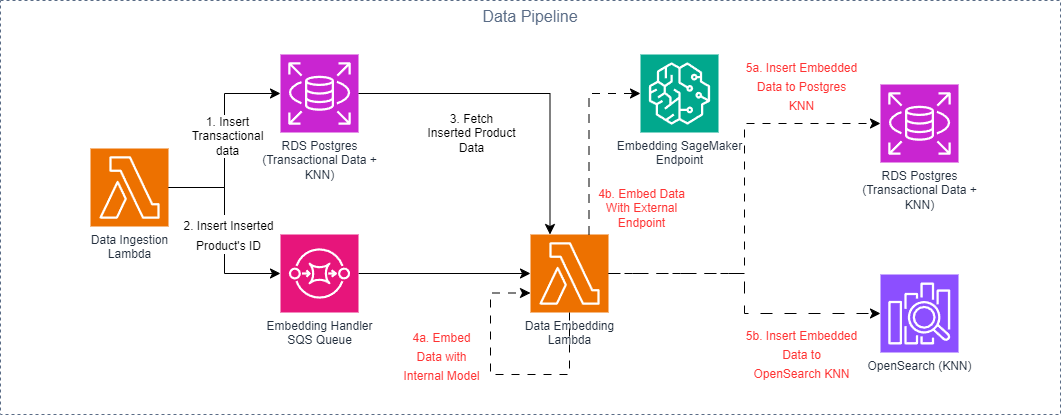

The diagram above was exported from draw.io. Its source (the exported page's mxGraphModel, read from the mxfile embedded in the PNG):
<mxGraphModel dx="1420" dy="872" grid="1" gridSize="10" guides="1" tooltips="1" connect="1" arrows="1" fold="1" page="1" pageScale="1" pageWidth="850" pageHeight="1100" math="0" shadow="0">
  <root>
    <mxCell id="0" />
    <mxCell id="1" parent="0" />
    <mxCell id="1fjh3QD75Fbl1ix5VI99-1" value="Data Pipeline" style="fillColor=none;strokeColor=#5A6C86;dashed=1;verticalAlign=top;fontStyle=0;fontColor=#5A6C86;whiteSpace=wrap;html=1;fontSize=16;" vertex="1" parent="1">
      <mxGeometry x="50" y="206" width="1060" height="414" as="geometry" />
    </mxCell>
    <mxCell id="1fjh3QD75Fbl1ix5VI99-2" value="Embedding SageMaker&lt;br&gt;Endpoint" style="sketch=0;points=[[0,0,0],[0.25,0,0],[0.5,0,0],[0.75,0,0],[1,0,0],[0,1,0],[0.25,1,0],[0.5,1,0],[0.75,1,0],[1,1,0],[0,0.25,0],[0,0.5,0],[0,0.75,0],[1,0.25,0],[1,0.5,0],[1,0.75,0]];outlineConnect=0;fontColor=#232F3E;fillColor=#01A88D;strokeColor=#ffffff;dashed=0;verticalLabelPosition=bottom;verticalAlign=top;align=center;html=1;fontSize=12;fontStyle=0;aspect=fixed;shape=mxgraph.aws4.resourceIcon;resIcon=mxgraph.aws4.sagemaker;" vertex="1" parent="1">
      <mxGeometry x="690" y="260" width="78" height="78" as="geometry" />
    </mxCell>
    <mxCell id="1fjh3QD75Fbl1ix5VI99-3" value="Data Ingestion&lt;br&gt;Lambda" style="sketch=0;points=[[0,0,0],[0.25,0,0],[0.5,0,0],[0.75,0,0],[1,0,0],[0,1,0],[0.25,1,0],[0.5,1,0],[0.75,1,0],[1,1,0],[0,0.25,0],[0,0.5,0],[0,0.75,0],[1,0.25,0],[1,0.5,0],[1,0.75,0]];outlineConnect=0;fontColor=#232F3E;fillColor=#ED7100;strokeColor=#ffffff;dashed=0;verticalLabelPosition=bottom;verticalAlign=top;align=center;html=1;fontSize=12;fontStyle=0;aspect=fixed;shape=mxgraph.aws4.resourceIcon;resIcon=mxgraph.aws4.lambda;" vertex="1" parent="1">
      <mxGeometry x="140" y="354" width="78" height="78" as="geometry" />
    </mxCell>
    <mxCell id="1fjh3QD75Fbl1ix5VI99-4" value="RDS Postgres&lt;br&gt;(Transactional Data +&lt;br&gt;KNN)" style="sketch=0;points=[[0,0,0],[0.25,0,0],[0.5,0,0],[0.75,0,0],[1,0,0],[0,1,0],[0.25,1,0],[0.5,1,0],[0.75,1,0],[1,1,0],[0,0.25,0],[0,0.5,0],[0,0.75,0],[1,0.25,0],[1,0.5,0],[1,0.75,0]];outlineConnect=0;fontColor=#232F3E;fillColor=#C925D1;strokeColor=#ffffff;dashed=0;verticalLabelPosition=bottom;verticalAlign=top;align=center;html=1;fontSize=12;fontStyle=0;aspect=fixed;shape=mxgraph.aws4.resourceIcon;resIcon=mxgraph.aws4.rds;" vertex="1" parent="1">
      <mxGeometry x="330" y="260" width="78" height="78" as="geometry" />
    </mxCell>
    <mxCell id="1fjh3QD75Fbl1ix5VI99-5" style="edgeStyle=orthogonalEdgeStyle;rounded=0;orthogonalLoop=1;jettySize=auto;html=1;fontSize=12;startSize=8;endSize=8;" edge="1" parent="1" source="1fjh3QD75Fbl1ix5VI99-6" target="1fjh3QD75Fbl1ix5VI99-11">
      <mxGeometry relative="1" as="geometry" />
    </mxCell>
    <mxCell id="1fjh3QD75Fbl1ix5VI99-6" value="Embedding Handler&lt;br&gt;SQS Queue" style="sketch=0;points=[[0,0,0],[0.25,0,0],[0.5,0,0],[0.75,0,0],[1,0,0],[0,1,0],[0.25,1,0],[0.5,1,0],[0.75,1,0],[1,1,0],[0,0.25,0],[0,0.5,0],[0,0.75,0],[1,0.25,0],[1,0.5,0],[1,0.75,0]];outlineConnect=0;fontColor=#232F3E;fillColor=#E7157B;strokeColor=#ffffff;dashed=0;verticalLabelPosition=bottom;verticalAlign=top;align=center;html=1;fontSize=12;fontStyle=0;aspect=fixed;shape=mxgraph.aws4.resourceIcon;resIcon=mxgraph.aws4.sqs;" vertex="1" parent="1">
      <mxGeometry x="330" y="440" width="78" height="78" as="geometry" />
    </mxCell>
    <mxCell id="1fjh3QD75Fbl1ix5VI99-7" style="edgeStyle=orthogonalEdgeStyle;rounded=0;orthogonalLoop=1;jettySize=auto;html=1;entryX=0;entryY=0.5;entryDx=0;entryDy=0;entryPerimeter=0;fontSize=12;startSize=8;endSize=8;" edge="1" parent="1" source="1fjh3QD75Fbl1ix5VI99-3" target="1fjh3QD75Fbl1ix5VI99-4">
      <mxGeometry relative="1" as="geometry" />
    </mxCell>
    <mxCell id="1fjh3QD75Fbl1ix5VI99-8" value="1. Insert&lt;br style=&quot;font-size: 12px;&quot;&gt;Transactional&lt;br style=&quot;font-size: 12px;&quot;&gt;data" style="edgeLabel;html=1;align=center;verticalAlign=middle;resizable=0;points=[];fontSize=12;" vertex="1" connectable="0" parent="1fjh3QD75Fbl1ix5VI99-7">
      <mxGeometry x="-0.0757" y="-1" relative="1" as="geometry">
        <mxPoint x="1" y="-13" as="offset" />
      </mxGeometry>
    </mxCell>
    <mxCell id="1fjh3QD75Fbl1ix5VI99-9" style="edgeStyle=orthogonalEdgeStyle;rounded=0;orthogonalLoop=1;jettySize=auto;html=1;entryX=0;entryY=0.5;entryDx=0;entryDy=0;entryPerimeter=0;fontSize=12;startSize=8;endSize=8;" edge="1" parent="1" source="1fjh3QD75Fbl1ix5VI99-3" target="1fjh3QD75Fbl1ix5VI99-6">
      <mxGeometry relative="1" as="geometry" />
    </mxCell>
    <mxCell id="1fjh3QD75Fbl1ix5VI99-10" value="&lt;font style=&quot;font-size: 12px;&quot;&gt;2. Insert Inserted&lt;br&gt;Product's ID&lt;br&gt;&lt;/font&gt;" style="edgeLabel;html=1;align=center;verticalAlign=middle;resizable=0;points=[];fontSize=16;" vertex="1" connectable="0" parent="1fjh3QD75Fbl1ix5VI99-9">
      <mxGeometry x="0.1405" y="3" relative="1" as="geometry">
        <mxPoint y="-11" as="offset" />
      </mxGeometry>
    </mxCell>
    <mxCell id="1fjh3QD75Fbl1ix5VI99-11" value="Data Embedding&lt;br&gt;Lambda" style="sketch=0;points=[[0,0,0],[0.25,0,0],[0.5,0,0],[0.75,0,0],[1,0,0],[0,1,0],[0.25,1,0],[0.5,1,0],[0.75,1,0],[1,1,0],[0,0.25,0],[0,0.5,0],[0,0.75,0],[1,0.25,0],[1,0.5,0],[1,0.75,0]];outlineConnect=0;fontColor=#232F3E;fillColor=#ED7100;strokeColor=#ffffff;dashed=0;verticalLabelPosition=bottom;verticalAlign=top;align=center;html=1;fontSize=12;fontStyle=0;aspect=fixed;shape=mxgraph.aws4.resourceIcon;resIcon=mxgraph.aws4.lambda;" vertex="1" parent="1">
      <mxGeometry x="580" y="440" width="78" height="78" as="geometry" />
    </mxCell>
    <mxCell id="1fjh3QD75Fbl1ix5VI99-12" value="OpenSearch (KNN)" style="sketch=0;points=[[0,0,0],[0.25,0,0],[0.5,0,0],[0.75,0,0],[1,0,0],[0,1,0],[0.25,1,0],[0.5,1,0],[0.75,1,0],[1,1,0],[0,0.25,0],[0,0.5,0],[0,0.75,0],[1,0.25,0],[1,0.5,0],[1,0.75,0]];outlineConnect=0;fontColor=#232F3E;fillColor=#8C4FFF;strokeColor=#ffffff;dashed=0;verticalLabelPosition=bottom;verticalAlign=top;align=center;html=1;fontSize=12;fontStyle=0;aspect=fixed;shape=mxgraph.aws4.resourceIcon;resIcon=mxgraph.aws4.elasticsearch_service;" vertex="1" parent="1">
      <mxGeometry x="930" y="480" width="78" height="78" as="geometry" />
    </mxCell>
    <mxCell id="1fjh3QD75Fbl1ix5VI99-13" style="edgeStyle=orthogonalEdgeStyle;rounded=0;orthogonalLoop=1;jettySize=auto;html=1;entryX=0;entryY=0.5;entryDx=0;entryDy=0;entryPerimeter=0;fontSize=12;startSize=8;endSize=8;dashed=1;dashPattern=12 12;" edge="1" parent="1" source="1fjh3QD75Fbl1ix5VI99-11" target="1fjh3QD75Fbl1ix5VI99-12">
      <mxGeometry relative="1" as="geometry" />
    </mxCell>
    <mxCell id="1fjh3QD75Fbl1ix5VI99-14" value="&lt;font style=&quot;font-size: 12px;&quot;&gt;5b. Insert Embedded&lt;br&gt;Data to &lt;br&gt;OpenSearch KNN&lt;/font&gt;" style="edgeLabel;html=1;align=center;verticalAlign=middle;resizable=0;points=[];fontSize=16;fontColor=#FF3333;" vertex="1" connectable="0" parent="1fjh3QD75Fbl1ix5VI99-13">
      <mxGeometry x="0.0263" y="-2" relative="1" as="geometry">
        <mxPoint x="58" y="55" as="offset" />
      </mxGeometry>
    </mxCell>
    <mxCell id="1fjh3QD75Fbl1ix5VI99-15" style="edgeStyle=orthogonalEdgeStyle;rounded=0;orthogonalLoop=1;jettySize=auto;html=1;exitX=1;exitY=0.5;exitDx=0;exitDy=0;exitPerimeter=0;entryX=0.25;entryY=0;entryDx=0;entryDy=0;entryPerimeter=0;fontSize=12;startSize=8;endSize=8;" edge="1" parent="1" source="1fjh3QD75Fbl1ix5VI99-4" target="1fjh3QD75Fbl1ix5VI99-11">
      <mxGeometry relative="1" as="geometry" />
    </mxCell>
    <mxCell id="1fjh3QD75Fbl1ix5VI99-16" value="3. Fetch&lt;br style=&quot;font-size: 12px;&quot;&gt;Inserted Product&lt;br style=&quot;font-size: 12px;&quot;&gt;Data" style="edgeLabel;html=1;align=center;verticalAlign=middle;resizable=0;points=[];fontSize=12;" vertex="1" connectable="0" parent="1fjh3QD75Fbl1ix5VI99-15">
      <mxGeometry x="0.336" relative="1" as="geometry">
        <mxPoint x="-79" y="9" as="offset" />
      </mxGeometry>
    </mxCell>
    <mxCell id="1fjh3QD75Fbl1ix5VI99-17" style="edgeStyle=orthogonalEdgeStyle;rounded=0;orthogonalLoop=1;jettySize=auto;html=1;exitX=0.75;exitY=0;exitDx=0;exitDy=0;exitPerimeter=0;entryX=0;entryY=0.5;entryDx=0;entryDy=0;entryPerimeter=0;fontSize=12;startSize=8;endSize=8;dashed=1;dashPattern=8 8;" edge="1" parent="1" source="1fjh3QD75Fbl1ix5VI99-11" target="1fjh3QD75Fbl1ix5VI99-2">
      <mxGeometry relative="1" as="geometry" />
    </mxCell>
    <mxCell id="1fjh3QD75Fbl1ix5VI99-18" value="4b. Embed Data&lt;br style=&quot;font-size: 12px;&quot;&gt;With External&lt;br style=&quot;font-size: 12px;&quot;&gt;Endpoint" style="edgeLabel;html=1;align=center;verticalAlign=middle;resizable=0;points=[];fontSize=12;fontColor=#FF3333;" vertex="1" connectable="0" parent="1fjh3QD75Fbl1ix5VI99-17">
      <mxGeometry x="-0.2424" y="-1" relative="1" as="geometry">
        <mxPoint x="51" y="46" as="offset" />
      </mxGeometry>
    </mxCell>
    <mxCell id="1fjh3QD75Fbl1ix5VI99-19" style="edgeStyle=orthogonalEdgeStyle;rounded=0;orthogonalLoop=1;jettySize=auto;html=1;entryX=0;entryY=0.75;entryDx=0;entryDy=0;entryPerimeter=0;fontSize=12;startSize=8;endSize=8;dashed=1;dashPattern=8 8;exitX=0.5;exitY=1;exitDx=0;exitDy=0;exitPerimeter=0;" edge="1" parent="1" source="1fjh3QD75Fbl1ix5VI99-11" target="1fjh3QD75Fbl1ix5VI99-11">
      <mxGeometry relative="1" as="geometry">
        <Array as="points">
          <mxPoint x="619" y="580" />
          <mxPoint x="540" y="580" />
          <mxPoint x="540" y="499" />
        </Array>
      </mxGeometry>
    </mxCell>
    <mxCell id="1fjh3QD75Fbl1ix5VI99-20" value="&lt;font style=&quot;font-size: 12px;&quot;&gt;4a. Embed&lt;br&gt;Data with&lt;br&gt;Internal Model&lt;/font&gt;" style="edgeLabel;html=1;align=center;verticalAlign=middle;resizable=0;points=[];fontSize=16;fontColor=#FF3333;" vertex="1" connectable="0" parent="1fjh3QD75Fbl1ix5VI99-19">
      <mxGeometry x="0.3279" y="-2" relative="1" as="geometry">
        <mxPoint x="-52" y="13" as="offset" />
      </mxGeometry>
    </mxCell>
    <mxCell id="1fjh3QD75Fbl1ix5VI99-21" value="RDS Postgres&lt;br&gt;(Transactional Data +&lt;br&gt;KNN)" style="sketch=0;points=[[0,0,0],[0.25,0,0],[0.5,0,0],[0.75,0,0],[1,0,0],[0,1,0],[0.25,1,0],[0.5,1,0],[0.75,1,0],[1,1,0],[0,0.25,0],[0,0.5,0],[0,0.75,0],[1,0.25,0],[1,0.5,0],[1,0.75,0]];outlineConnect=0;fontColor=#232F3E;fillColor=#C925D1;strokeColor=#ffffff;dashed=0;verticalLabelPosition=bottom;verticalAlign=top;align=center;html=1;fontSize=12;fontStyle=0;aspect=fixed;shape=mxgraph.aws4.resourceIcon;resIcon=mxgraph.aws4.rds;" vertex="1" parent="1">
      <mxGeometry x="930" y="290" width="78" height="78" as="geometry" />
    </mxCell>
    <mxCell id="1fjh3QD75Fbl1ix5VI99-22" style="edgeStyle=orthogonalEdgeStyle;rounded=0;orthogonalLoop=1;jettySize=auto;html=1;entryX=0;entryY=0.5;entryDx=0;entryDy=0;entryPerimeter=0;fontSize=12;startSize=8;endSize=8;dashed=1;dashPattern=8 8;" edge="1" parent="1" source="1fjh3QD75Fbl1ix5VI99-11" target="1fjh3QD75Fbl1ix5VI99-21">
      <mxGeometry relative="1" as="geometry" />
    </mxCell>
    <mxCell id="1fjh3QD75Fbl1ix5VI99-23" value="&lt;font color=&quot;#ff3333&quot; style=&quot;font-size: 12px;&quot;&gt;5a. Insert Embedded&lt;br&gt;Data to Postgres&lt;br&gt;KNN&lt;/font&gt;" style="edgeLabel;html=1;align=center;verticalAlign=middle;resizable=0;points=[];fontSize=16;" vertex="1" connectable="0" parent="1fjh3QD75Fbl1ix5VI99-22">
      <mxGeometry x="0.4976" y="-4" relative="1" as="geometry">
        <mxPoint x="26" y="-43" as="offset" />
      </mxGeometry>
    </mxCell>
  </root>
</mxGraphModel>